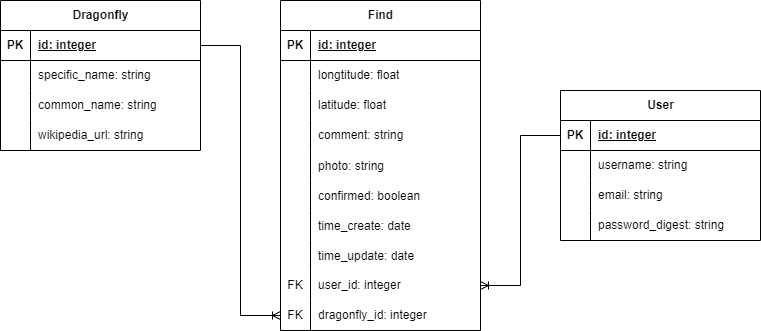

The diagram above was exported from draw.io. Its source (the exported page's mxGraphModel, read from the mxfile embedded in the PNG):
<mxGraphModel dx="676" dy="985" grid="1" gridSize="10" guides="1" tooltips="1" connect="1" arrows="1" fold="1" page="1" pageScale="1" pageWidth="827" pageHeight="1169" background="none" math="0" shadow="0">
  <root>
    <mxCell id="0" />
    <mxCell id="1" parent="0" />
    <mxCell id="Ri_UPVaw92KlHWMwwM1q-1" value="Find" style="shape=table;startSize=30;container=1;collapsible=1;childLayout=tableLayout;fixedRows=1;rowLines=0;fontStyle=1;align=center;resizeLast=1;html=1;" parent="1" vertex="1">
      <mxGeometry x="280" y="280" width="200" height="330" as="geometry" />
    </mxCell>
    <mxCell id="Ri_UPVaw92KlHWMwwM1q-2" value="" style="shape=tableRow;horizontal=0;startSize=0;swimlaneHead=0;swimlaneBody=0;fillColor=none;collapsible=0;dropTarget=0;points=[[0,0.5],[1,0.5]];portConstraint=eastwest;top=0;left=0;right=0;bottom=1;" parent="Ri_UPVaw92KlHWMwwM1q-1" vertex="1">
      <mxGeometry y="30" width="200" height="30" as="geometry" />
    </mxCell>
    <mxCell id="Ri_UPVaw92KlHWMwwM1q-3" value="PK" style="shape=partialRectangle;connectable=0;fillColor=none;top=0;left=0;bottom=0;right=0;fontStyle=1;overflow=hidden;whiteSpace=wrap;html=1;" parent="Ri_UPVaw92KlHWMwwM1q-2" vertex="1">
      <mxGeometry width="30" height="30" as="geometry">
        <mxRectangle width="30" height="30" as="alternateBounds" />
      </mxGeometry>
    </mxCell>
    <mxCell id="Ri_UPVaw92KlHWMwwM1q-4" value="id: integer" style="shape=partialRectangle;connectable=0;fillColor=none;top=0;left=0;bottom=0;right=0;align=left;spacingLeft=6;fontStyle=5;overflow=hidden;whiteSpace=wrap;html=1;" parent="Ri_UPVaw92KlHWMwwM1q-2" vertex="1">
      <mxGeometry x="30" width="170" height="30" as="geometry">
        <mxRectangle width="170" height="30" as="alternateBounds" />
      </mxGeometry>
    </mxCell>
    <mxCell id="Ri_UPVaw92KlHWMwwM1q-5" value="" style="shape=tableRow;horizontal=0;startSize=0;swimlaneHead=0;swimlaneBody=0;fillColor=none;collapsible=0;dropTarget=0;points=[[0,0.5],[1,0.5]];portConstraint=eastwest;top=0;left=0;right=0;bottom=0;" parent="Ri_UPVaw92KlHWMwwM1q-1" vertex="1">
      <mxGeometry y="60" width="200" height="30" as="geometry" />
    </mxCell>
    <mxCell id="Ri_UPVaw92KlHWMwwM1q-6" value="" style="shape=partialRectangle;connectable=0;fillColor=none;top=0;left=0;bottom=0;right=0;editable=1;overflow=hidden;whiteSpace=wrap;html=1;" parent="Ri_UPVaw92KlHWMwwM1q-5" vertex="1">
      <mxGeometry width="30" height="30" as="geometry">
        <mxRectangle width="30" height="30" as="alternateBounds" />
      </mxGeometry>
    </mxCell>
    <mxCell id="Ri_UPVaw92KlHWMwwM1q-7" value="longtitude: float" style="shape=partialRectangle;connectable=0;fillColor=none;top=0;left=0;bottom=0;right=0;align=left;spacingLeft=6;overflow=hidden;whiteSpace=wrap;html=1;" parent="Ri_UPVaw92KlHWMwwM1q-5" vertex="1">
      <mxGeometry x="30" width="170" height="30" as="geometry">
        <mxRectangle width="170" height="30" as="alternateBounds" />
      </mxGeometry>
    </mxCell>
    <mxCell id="Ri_UPVaw92KlHWMwwM1q-8" value="" style="shape=tableRow;horizontal=0;startSize=0;swimlaneHead=0;swimlaneBody=0;fillColor=none;collapsible=0;dropTarget=0;points=[[0,0.5],[1,0.5]];portConstraint=eastwest;top=0;left=0;right=0;bottom=0;" parent="Ri_UPVaw92KlHWMwwM1q-1" vertex="1">
      <mxGeometry y="90" width="200" height="30" as="geometry" />
    </mxCell>
    <mxCell id="Ri_UPVaw92KlHWMwwM1q-9" value="" style="shape=partialRectangle;connectable=0;fillColor=none;top=0;left=0;bottom=0;right=0;editable=1;overflow=hidden;whiteSpace=wrap;html=1;" parent="Ri_UPVaw92KlHWMwwM1q-8" vertex="1">
      <mxGeometry width="30" height="30" as="geometry">
        <mxRectangle width="30" height="30" as="alternateBounds" />
      </mxGeometry>
    </mxCell>
    <mxCell id="Ri_UPVaw92KlHWMwwM1q-10" value="latitude: float" style="shape=partialRectangle;connectable=0;fillColor=none;top=0;left=0;bottom=0;right=0;align=left;spacingLeft=6;overflow=hidden;whiteSpace=wrap;html=1;" parent="Ri_UPVaw92KlHWMwwM1q-8" vertex="1">
      <mxGeometry x="30" width="170" height="30" as="geometry">
        <mxRectangle width="170" height="30" as="alternateBounds" />
      </mxGeometry>
    </mxCell>
    <mxCell id="Ri_UPVaw92KlHWMwwM1q-11" value="" style="shape=tableRow;horizontal=0;startSize=0;swimlaneHead=0;swimlaneBody=0;fillColor=none;collapsible=0;dropTarget=0;points=[[0,0.5],[1,0.5]];portConstraint=eastwest;top=0;left=0;right=0;bottom=0;" parent="Ri_UPVaw92KlHWMwwM1q-1" vertex="1">
      <mxGeometry y="120" width="200" height="30" as="geometry" />
    </mxCell>
    <mxCell id="Ri_UPVaw92KlHWMwwM1q-12" value="" style="shape=partialRectangle;connectable=0;fillColor=none;top=0;left=0;bottom=0;right=0;editable=1;overflow=hidden;whiteSpace=wrap;html=1;" parent="Ri_UPVaw92KlHWMwwM1q-11" vertex="1">
      <mxGeometry width="30" height="30" as="geometry">
        <mxRectangle width="30" height="30" as="alternateBounds" />
      </mxGeometry>
    </mxCell>
    <mxCell id="Ri_UPVaw92KlHWMwwM1q-13" value="comment: string" style="shape=partialRectangle;connectable=0;fillColor=none;top=0;left=0;bottom=0;right=0;align=left;spacingLeft=6;overflow=hidden;whiteSpace=wrap;html=1;" parent="Ri_UPVaw92KlHWMwwM1q-11" vertex="1">
      <mxGeometry x="30" width="170" height="30" as="geometry">
        <mxRectangle width="170" height="30" as="alternateBounds" />
      </mxGeometry>
    </mxCell>
    <mxCell id="Ri_UPVaw92KlHWMwwM1q-54" value="" style="shape=tableRow;horizontal=0;startSize=0;swimlaneHead=0;swimlaneBody=0;fillColor=none;collapsible=0;dropTarget=0;points=[[0,0.5],[1,0.5]];portConstraint=eastwest;top=0;left=0;right=0;bottom=0;" parent="Ri_UPVaw92KlHWMwwM1q-1" vertex="1">
      <mxGeometry y="150" width="200" height="30" as="geometry" />
    </mxCell>
    <mxCell id="Ri_UPVaw92KlHWMwwM1q-55" value="" style="shape=partialRectangle;connectable=0;fillColor=none;top=0;left=0;bottom=0;right=0;editable=1;overflow=hidden;" parent="Ri_UPVaw92KlHWMwwM1q-54" vertex="1">
      <mxGeometry width="30" height="30" as="geometry">
        <mxRectangle width="30" height="30" as="alternateBounds" />
      </mxGeometry>
    </mxCell>
    <mxCell id="Ri_UPVaw92KlHWMwwM1q-56" value="photo: string" style="shape=partialRectangle;connectable=0;fillColor=none;top=0;left=0;bottom=0;right=0;align=left;spacingLeft=6;overflow=hidden;" parent="Ri_UPVaw92KlHWMwwM1q-54" vertex="1">
      <mxGeometry x="30" width="170" height="30" as="geometry">
        <mxRectangle width="170" height="30" as="alternateBounds" />
      </mxGeometry>
    </mxCell>
    <mxCell id="gwvvM0LGVy81DbEeJL6M-1" value="" style="shape=tableRow;horizontal=0;startSize=0;swimlaneHead=0;swimlaneBody=0;fillColor=none;collapsible=0;dropTarget=0;points=[[0,0.5],[1,0.5]];portConstraint=eastwest;top=0;left=0;right=0;bottom=0;" vertex="1" parent="Ri_UPVaw92KlHWMwwM1q-1">
      <mxGeometry y="180" width="200" height="30" as="geometry" />
    </mxCell>
    <mxCell id="gwvvM0LGVy81DbEeJL6M-2" value="" style="shape=partialRectangle;connectable=0;fillColor=none;top=0;left=0;bottom=0;right=0;editable=1;overflow=hidden;" vertex="1" parent="gwvvM0LGVy81DbEeJL6M-1">
      <mxGeometry width="30" height="30" as="geometry">
        <mxRectangle width="30" height="30" as="alternateBounds" />
      </mxGeometry>
    </mxCell>
    <mxCell id="gwvvM0LGVy81DbEeJL6M-3" value="confirmed: boolean" style="shape=partialRectangle;connectable=0;fillColor=none;top=0;left=0;bottom=0;right=0;align=left;spacingLeft=6;overflow=hidden;" vertex="1" parent="gwvvM0LGVy81DbEeJL6M-1">
      <mxGeometry x="30" width="170" height="30" as="geometry">
        <mxRectangle width="170" height="30" as="alternateBounds" />
      </mxGeometry>
    </mxCell>
    <mxCell id="Wv220GKC_zC6z3DFSTS9-1" value="" style="shape=tableRow;horizontal=0;startSize=0;swimlaneHead=0;swimlaneBody=0;fillColor=none;collapsible=0;dropTarget=0;points=[[0,0.5],[1,0.5]];portConstraint=eastwest;top=0;left=0;right=0;bottom=0;" parent="Ri_UPVaw92KlHWMwwM1q-1" vertex="1">
      <mxGeometry y="210" width="200" height="30" as="geometry" />
    </mxCell>
    <mxCell id="Wv220GKC_zC6z3DFSTS9-2" value="" style="shape=partialRectangle;connectable=0;fillColor=none;top=0;left=0;bottom=0;right=0;editable=1;overflow=hidden;" parent="Wv220GKC_zC6z3DFSTS9-1" vertex="1">
      <mxGeometry width="30" height="30" as="geometry">
        <mxRectangle width="30" height="30" as="alternateBounds" />
      </mxGeometry>
    </mxCell>
    <mxCell id="Wv220GKC_zC6z3DFSTS9-3" value="time_create: date" style="shape=partialRectangle;connectable=0;fillColor=none;top=0;left=0;bottom=0;right=0;align=left;spacingLeft=6;overflow=hidden;" parent="Wv220GKC_zC6z3DFSTS9-1" vertex="1">
      <mxGeometry x="30" width="170" height="30" as="geometry">
        <mxRectangle width="170" height="30" as="alternateBounds" />
      </mxGeometry>
    </mxCell>
    <mxCell id="nqdwwmGKIE0kCleZ7HgH-1" value="" style="shape=tableRow;horizontal=0;startSize=0;swimlaneHead=0;swimlaneBody=0;fillColor=none;collapsible=0;dropTarget=0;points=[[0,0.5],[1,0.5]];portConstraint=eastwest;top=0;left=0;right=0;bottom=0;" parent="Ri_UPVaw92KlHWMwwM1q-1" vertex="1">
      <mxGeometry y="240" width="200" height="30" as="geometry" />
    </mxCell>
    <mxCell id="nqdwwmGKIE0kCleZ7HgH-2" value="" style="shape=partialRectangle;connectable=0;fillColor=none;top=0;left=0;bottom=0;right=0;editable=1;overflow=hidden;" parent="nqdwwmGKIE0kCleZ7HgH-1" vertex="1">
      <mxGeometry width="30" height="30" as="geometry">
        <mxRectangle width="30" height="30" as="alternateBounds" />
      </mxGeometry>
    </mxCell>
    <mxCell id="nqdwwmGKIE0kCleZ7HgH-3" value="time_update: date" style="shape=partialRectangle;connectable=0;fillColor=none;top=0;left=0;bottom=0;right=0;align=left;spacingLeft=6;overflow=hidden;" parent="nqdwwmGKIE0kCleZ7HgH-1" vertex="1">
      <mxGeometry x="30" width="170" height="30" as="geometry">
        <mxRectangle width="170" height="30" as="alternateBounds" />
      </mxGeometry>
    </mxCell>
    <mxCell id="Ri_UPVaw92KlHWMwwM1q-66" value="" style="shape=tableRow;horizontal=0;startSize=0;swimlaneHead=0;swimlaneBody=0;fillColor=none;collapsible=0;dropTarget=0;points=[[0,0.5],[1,0.5]];portConstraint=eastwest;top=0;left=0;right=0;bottom=0;" parent="Ri_UPVaw92KlHWMwwM1q-1" vertex="1">
      <mxGeometry y="270" width="200" height="30" as="geometry" />
    </mxCell>
    <mxCell id="Ri_UPVaw92KlHWMwwM1q-67" value="FK" style="shape=partialRectangle;connectable=0;fillColor=none;top=0;left=0;bottom=0;right=0;fontStyle=0;overflow=hidden;whiteSpace=wrap;html=1;" parent="Ri_UPVaw92KlHWMwwM1q-66" vertex="1">
      <mxGeometry width="30" height="30" as="geometry">
        <mxRectangle width="30" height="30" as="alternateBounds" />
      </mxGeometry>
    </mxCell>
    <mxCell id="Ri_UPVaw92KlHWMwwM1q-68" value="user_id: integer" style="shape=partialRectangle;connectable=0;fillColor=none;top=0;left=0;bottom=0;right=0;align=left;spacingLeft=6;fontStyle=0;overflow=hidden;whiteSpace=wrap;html=1;" parent="Ri_UPVaw92KlHWMwwM1q-66" vertex="1">
      <mxGeometry x="30" width="170" height="30" as="geometry">
        <mxRectangle width="170" height="30" as="alternateBounds" />
      </mxGeometry>
    </mxCell>
    <mxCell id="Ri_UPVaw92KlHWMwwM1q-63" value="" style="shape=tableRow;horizontal=0;startSize=0;swimlaneHead=0;swimlaneBody=0;fillColor=none;collapsible=0;dropTarget=0;points=[[0,0.5],[1,0.5]];portConstraint=eastwest;top=0;left=0;right=0;bottom=0;" parent="Ri_UPVaw92KlHWMwwM1q-1" vertex="1">
      <mxGeometry y="300" width="200" height="30" as="geometry" />
    </mxCell>
    <mxCell id="Ri_UPVaw92KlHWMwwM1q-64" value="FK" style="shape=partialRectangle;connectable=0;fillColor=none;top=0;left=0;bottom=0;right=0;fontStyle=0;overflow=hidden;whiteSpace=wrap;html=1;" parent="Ri_UPVaw92KlHWMwwM1q-63" vertex="1">
      <mxGeometry width="30" height="30" as="geometry">
        <mxRectangle width="30" height="30" as="alternateBounds" />
      </mxGeometry>
    </mxCell>
    <mxCell id="Ri_UPVaw92KlHWMwwM1q-65" value="dragonfly_id: integer" style="shape=partialRectangle;connectable=0;fillColor=none;top=0;left=0;bottom=0;right=0;align=left;spacingLeft=6;fontStyle=0;overflow=hidden;whiteSpace=wrap;html=1;" parent="Ri_UPVaw92KlHWMwwM1q-63" vertex="1">
      <mxGeometry x="30" width="170" height="30" as="geometry">
        <mxRectangle width="170" height="30" as="alternateBounds" />
      </mxGeometry>
    </mxCell>
    <mxCell id="Ri_UPVaw92KlHWMwwM1q-14" value="User" style="shape=table;startSize=30;container=1;collapsible=1;childLayout=tableLayout;fixedRows=1;rowLines=0;fontStyle=1;align=center;resizeLast=1;html=1;" parent="1" vertex="1">
      <mxGeometry x="560" y="370" width="200" height="150" as="geometry" />
    </mxCell>
    <mxCell id="Ri_UPVaw92KlHWMwwM1q-15" value="" style="shape=tableRow;horizontal=0;startSize=0;swimlaneHead=0;swimlaneBody=0;fillColor=none;collapsible=0;dropTarget=0;points=[[0,0.5],[1,0.5]];portConstraint=eastwest;top=0;left=0;right=0;bottom=1;" parent="Ri_UPVaw92KlHWMwwM1q-14" vertex="1">
      <mxGeometry y="30" width="200" height="30" as="geometry" />
    </mxCell>
    <mxCell id="Ri_UPVaw92KlHWMwwM1q-16" value="PK" style="shape=partialRectangle;connectable=0;fillColor=none;top=0;left=0;bottom=0;right=0;fontStyle=1;overflow=hidden;whiteSpace=wrap;html=1;" parent="Ri_UPVaw92KlHWMwwM1q-15" vertex="1">
      <mxGeometry width="30" height="30" as="geometry">
        <mxRectangle width="30" height="30" as="alternateBounds" />
      </mxGeometry>
    </mxCell>
    <mxCell id="Ri_UPVaw92KlHWMwwM1q-17" value="id: integer" style="shape=partialRectangle;connectable=0;fillColor=none;top=0;left=0;bottom=0;right=0;align=left;spacingLeft=6;fontStyle=5;overflow=hidden;whiteSpace=wrap;html=1;" parent="Ri_UPVaw92KlHWMwwM1q-15" vertex="1">
      <mxGeometry x="30" width="170" height="30" as="geometry">
        <mxRectangle width="170" height="30" as="alternateBounds" />
      </mxGeometry>
    </mxCell>
    <mxCell id="Ri_UPVaw92KlHWMwwM1q-18" value="" style="shape=tableRow;horizontal=0;startSize=0;swimlaneHead=0;swimlaneBody=0;fillColor=none;collapsible=0;dropTarget=0;points=[[0,0.5],[1,0.5]];portConstraint=eastwest;top=0;left=0;right=0;bottom=0;" parent="Ri_UPVaw92KlHWMwwM1q-14" vertex="1">
      <mxGeometry y="60" width="200" height="30" as="geometry" />
    </mxCell>
    <mxCell id="Ri_UPVaw92KlHWMwwM1q-19" value="" style="shape=partialRectangle;connectable=0;fillColor=none;top=0;left=0;bottom=0;right=0;editable=1;overflow=hidden;whiteSpace=wrap;html=1;" parent="Ri_UPVaw92KlHWMwwM1q-18" vertex="1">
      <mxGeometry width="30" height="30" as="geometry">
        <mxRectangle width="30" height="30" as="alternateBounds" />
      </mxGeometry>
    </mxCell>
    <mxCell id="Ri_UPVaw92KlHWMwwM1q-20" value="username: string" style="shape=partialRectangle;connectable=0;fillColor=none;top=0;left=0;bottom=0;right=0;align=left;spacingLeft=6;overflow=hidden;whiteSpace=wrap;html=1;" parent="Ri_UPVaw92KlHWMwwM1q-18" vertex="1">
      <mxGeometry x="30" width="170" height="30" as="geometry">
        <mxRectangle width="170" height="30" as="alternateBounds" />
      </mxGeometry>
    </mxCell>
    <mxCell id="Ri_UPVaw92KlHWMwwM1q-21" value="" style="shape=tableRow;horizontal=0;startSize=0;swimlaneHead=0;swimlaneBody=0;fillColor=none;collapsible=0;dropTarget=0;points=[[0,0.5],[1,0.5]];portConstraint=eastwest;top=0;left=0;right=0;bottom=0;" parent="Ri_UPVaw92KlHWMwwM1q-14" vertex="1">
      <mxGeometry y="90" width="200" height="30" as="geometry" />
    </mxCell>
    <mxCell id="Ri_UPVaw92KlHWMwwM1q-22" value="" style="shape=partialRectangle;connectable=0;fillColor=none;top=0;left=0;bottom=0;right=0;editable=1;overflow=hidden;whiteSpace=wrap;html=1;" parent="Ri_UPVaw92KlHWMwwM1q-21" vertex="1">
      <mxGeometry width="30" height="30" as="geometry">
        <mxRectangle width="30" height="30" as="alternateBounds" />
      </mxGeometry>
    </mxCell>
    <mxCell id="Ri_UPVaw92KlHWMwwM1q-23" value="email: string" style="shape=partialRectangle;connectable=0;fillColor=none;top=0;left=0;bottom=0;right=0;align=left;spacingLeft=6;overflow=hidden;whiteSpace=wrap;html=1;" parent="Ri_UPVaw92KlHWMwwM1q-21" vertex="1">
      <mxGeometry x="30" width="170" height="30" as="geometry">
        <mxRectangle width="170" height="30" as="alternateBounds" />
      </mxGeometry>
    </mxCell>
    <mxCell id="Ri_UPVaw92KlHWMwwM1q-24" value="" style="shape=tableRow;horizontal=0;startSize=0;swimlaneHead=0;swimlaneBody=0;fillColor=none;collapsible=0;dropTarget=0;points=[[0,0.5],[1,0.5]];portConstraint=eastwest;top=0;left=0;right=0;bottom=0;" parent="Ri_UPVaw92KlHWMwwM1q-14" vertex="1">
      <mxGeometry y="120" width="200" height="30" as="geometry" />
    </mxCell>
    <mxCell id="Ri_UPVaw92KlHWMwwM1q-25" value="" style="shape=partialRectangle;connectable=0;fillColor=none;top=0;left=0;bottom=0;right=0;editable=1;overflow=hidden;whiteSpace=wrap;html=1;" parent="Ri_UPVaw92KlHWMwwM1q-24" vertex="1">
      <mxGeometry width="30" height="30" as="geometry">
        <mxRectangle width="30" height="30" as="alternateBounds" />
      </mxGeometry>
    </mxCell>
    <mxCell id="Ri_UPVaw92KlHWMwwM1q-26" value="password_digest: string" style="shape=partialRectangle;connectable=0;fillColor=none;top=0;left=0;bottom=0;right=0;align=left;spacingLeft=6;overflow=hidden;whiteSpace=wrap;html=1;" parent="Ri_UPVaw92KlHWMwwM1q-24" vertex="1">
      <mxGeometry x="30" width="170" height="30" as="geometry">
        <mxRectangle width="170" height="30" as="alternateBounds" />
      </mxGeometry>
    </mxCell>
    <mxCell id="Ri_UPVaw92KlHWMwwM1q-40" value="Dragonfly" style="shape=table;startSize=30;container=1;collapsible=1;childLayout=tableLayout;fixedRows=1;rowLines=0;fontStyle=1;align=center;resizeLast=1;html=1;" parent="1" vertex="1">
      <mxGeometry y="280" width="200" height="150" as="geometry" />
    </mxCell>
    <mxCell id="Ri_UPVaw92KlHWMwwM1q-41" value="" style="shape=tableRow;horizontal=0;startSize=0;swimlaneHead=0;swimlaneBody=0;fillColor=none;collapsible=0;dropTarget=0;points=[[0,0.5],[1,0.5]];portConstraint=eastwest;top=0;left=0;right=0;bottom=1;" parent="Ri_UPVaw92KlHWMwwM1q-40" vertex="1">
      <mxGeometry y="30" width="200" height="30" as="geometry" />
    </mxCell>
    <mxCell id="Ri_UPVaw92KlHWMwwM1q-42" value="PK" style="shape=partialRectangle;connectable=0;fillColor=none;top=0;left=0;bottom=0;right=0;fontStyle=1;overflow=hidden;whiteSpace=wrap;html=1;" parent="Ri_UPVaw92KlHWMwwM1q-41" vertex="1">
      <mxGeometry width="30" height="30" as="geometry">
        <mxRectangle width="30" height="30" as="alternateBounds" />
      </mxGeometry>
    </mxCell>
    <mxCell id="Ri_UPVaw92KlHWMwwM1q-43" value="id: integer" style="shape=partialRectangle;connectable=0;fillColor=none;top=0;left=0;bottom=0;right=0;align=left;spacingLeft=6;fontStyle=5;overflow=hidden;whiteSpace=wrap;html=1;" parent="Ri_UPVaw92KlHWMwwM1q-41" vertex="1">
      <mxGeometry x="30" width="170" height="30" as="geometry">
        <mxRectangle width="170" height="30" as="alternateBounds" />
      </mxGeometry>
    </mxCell>
    <mxCell id="Ri_UPVaw92KlHWMwwM1q-44" value="" style="shape=tableRow;horizontal=0;startSize=0;swimlaneHead=0;swimlaneBody=0;fillColor=none;collapsible=0;dropTarget=0;points=[[0,0.5],[1,0.5]];portConstraint=eastwest;top=0;left=0;right=0;bottom=0;" parent="Ri_UPVaw92KlHWMwwM1q-40" vertex="1">
      <mxGeometry y="60" width="200" height="30" as="geometry" />
    </mxCell>
    <mxCell id="Ri_UPVaw92KlHWMwwM1q-45" value="" style="shape=partialRectangle;connectable=0;fillColor=none;top=0;left=0;bottom=0;right=0;editable=1;overflow=hidden;whiteSpace=wrap;html=1;" parent="Ri_UPVaw92KlHWMwwM1q-44" vertex="1">
      <mxGeometry width="30" height="30" as="geometry">
        <mxRectangle width="30" height="30" as="alternateBounds" />
      </mxGeometry>
    </mxCell>
    <mxCell id="Ri_UPVaw92KlHWMwwM1q-46" value="specific_name: string" style="shape=partialRectangle;connectable=0;fillColor=none;top=0;left=0;bottom=0;right=0;align=left;spacingLeft=6;overflow=hidden;whiteSpace=wrap;html=1;" parent="Ri_UPVaw92KlHWMwwM1q-44" vertex="1">
      <mxGeometry x="30" width="170" height="30" as="geometry">
        <mxRectangle width="170" height="30" as="alternateBounds" />
      </mxGeometry>
    </mxCell>
    <mxCell id="Ri_UPVaw92KlHWMwwM1q-47" value="" style="shape=tableRow;horizontal=0;startSize=0;swimlaneHead=0;swimlaneBody=0;fillColor=none;collapsible=0;dropTarget=0;points=[[0,0.5],[1,0.5]];portConstraint=eastwest;top=0;left=0;right=0;bottom=0;" parent="Ri_UPVaw92KlHWMwwM1q-40" vertex="1">
      <mxGeometry y="90" width="200" height="30" as="geometry" />
    </mxCell>
    <mxCell id="Ri_UPVaw92KlHWMwwM1q-48" value="" style="shape=partialRectangle;connectable=0;fillColor=none;top=0;left=0;bottom=0;right=0;editable=1;overflow=hidden;whiteSpace=wrap;html=1;" parent="Ri_UPVaw92KlHWMwwM1q-47" vertex="1">
      <mxGeometry width="30" height="30" as="geometry">
        <mxRectangle width="30" height="30" as="alternateBounds" />
      </mxGeometry>
    </mxCell>
    <mxCell id="Ri_UPVaw92KlHWMwwM1q-49" value="common_name: string" style="shape=partialRectangle;connectable=0;fillColor=none;top=0;left=0;bottom=0;right=0;align=left;spacingLeft=6;overflow=hidden;whiteSpace=wrap;html=1;" parent="Ri_UPVaw92KlHWMwwM1q-47" vertex="1">
      <mxGeometry x="30" width="170" height="30" as="geometry">
        <mxRectangle width="170" height="30" as="alternateBounds" />
      </mxGeometry>
    </mxCell>
    <mxCell id="Ri_UPVaw92KlHWMwwM1q-50" value="" style="shape=tableRow;horizontal=0;startSize=0;swimlaneHead=0;swimlaneBody=0;fillColor=none;collapsible=0;dropTarget=0;points=[[0,0.5],[1,0.5]];portConstraint=eastwest;top=0;left=0;right=0;bottom=0;" parent="Ri_UPVaw92KlHWMwwM1q-40" vertex="1">
      <mxGeometry y="120" width="200" height="30" as="geometry" />
    </mxCell>
    <mxCell id="Ri_UPVaw92KlHWMwwM1q-51" value="" style="shape=partialRectangle;connectable=0;fillColor=none;top=0;left=0;bottom=0;right=0;editable=1;overflow=hidden;whiteSpace=wrap;html=1;" parent="Ri_UPVaw92KlHWMwwM1q-50" vertex="1">
      <mxGeometry width="30" height="30" as="geometry">
        <mxRectangle width="30" height="30" as="alternateBounds" />
      </mxGeometry>
    </mxCell>
    <mxCell id="Ri_UPVaw92KlHWMwwM1q-52" value="wikipedia_url: string" style="shape=partialRectangle;connectable=0;fillColor=none;top=0;left=0;bottom=0;right=0;align=left;spacingLeft=6;overflow=hidden;whiteSpace=wrap;html=1;" parent="Ri_UPVaw92KlHWMwwM1q-50" vertex="1">
      <mxGeometry x="30" width="170" height="30" as="geometry">
        <mxRectangle width="170" height="30" as="alternateBounds" />
      </mxGeometry>
    </mxCell>
    <mxCell id="Ri_UPVaw92KlHWMwwM1q-69" style="edgeStyle=orthogonalEdgeStyle;rounded=0;orthogonalLoop=1;jettySize=auto;html=1;exitX=1;exitY=0.5;exitDx=0;exitDy=0;entryX=0;entryY=0.5;entryDx=0;entryDy=0;endArrow=ERoneToMany;endFill=0;" parent="1" source="Ri_UPVaw92KlHWMwwM1q-41" target="Ri_UPVaw92KlHWMwwM1q-63" edge="1">
      <mxGeometry relative="1" as="geometry" />
    </mxCell>
    <mxCell id="Ri_UPVaw92KlHWMwwM1q-70" style="edgeStyle=orthogonalEdgeStyle;rounded=0;orthogonalLoop=1;jettySize=auto;html=1;exitX=0;exitY=0.5;exitDx=0;exitDy=0;entryX=1;entryY=0.5;entryDx=0;entryDy=0;endArrow=ERoneToMany;endFill=0;" parent="1" source="Ri_UPVaw92KlHWMwwM1q-15" target="Ri_UPVaw92KlHWMwwM1q-66" edge="1">
      <mxGeometry relative="1" as="geometry" />
    </mxCell>
  </root>
</mxGraphModel>